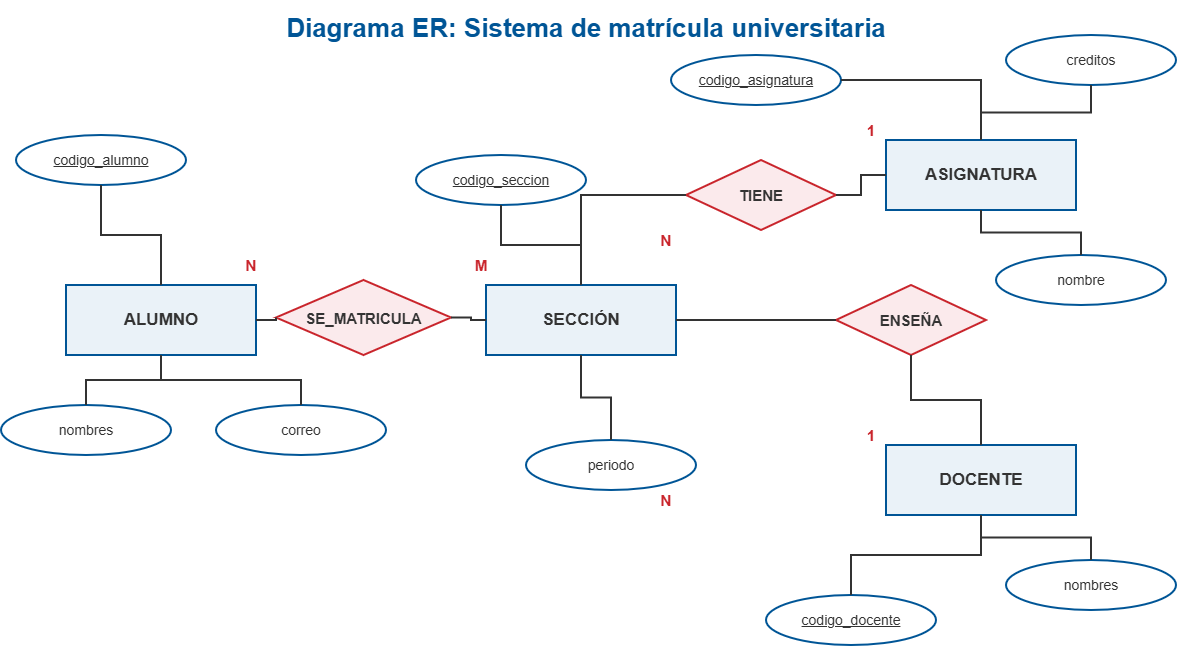

The diagram above was exported from draw.io. Its source (the exported page's mxGraphModel, read from the mxfile embedded in the PNG):
<mxGraphModel dx="1426" dy="841" grid="1" gridSize="10" guides="1" tooltips="1" connect="1" arrows="1" fold="1" page="1" pageScale="1" pageWidth="1200" pageHeight="760" math="0" shadow="0">
  <root>
    <mxCell id="0" />
    <mxCell id="1" parent="0" />
    <mxCell id="t" parent="1" style="text;html=1;align=center;verticalAlign=middle;fontSize=26;fontColor=#005596;fontFamily=Arial;whiteSpace=wrap;" value="&lt;b&gt;Diagrama ER: Sistema de matrícula universitaria&lt;/b&gt;" vertex="1">
      <mxGeometry height="55" width="1080" x="60" y="25" as="geometry" />
    </mxCell>
    <mxCell id="al" parent="1" style="rounded=0;whiteSpace=wrap;html=1;align=center;verticalAlign=middle;fillColor=#EAF2F8;strokeColor=#005596;strokeWidth=2;fontColor=#333333;fontFamily=Arial;fontSize=17;" value="&lt;b&gt;ALUMNO&lt;/b&gt;" vertex="1">
      <mxGeometry height="70" width="190" x="80" y="310" as="geometry" />
    </mxCell>
    <mxCell id="se" parent="1" style="rounded=0;whiteSpace=wrap;html=1;align=center;verticalAlign=middle;fillColor=#EAF2F8;strokeColor=#005596;strokeWidth=2;fontColor=#333333;fontFamily=Arial;fontSize=17;" value="&lt;b&gt;SECCIÓN&lt;/b&gt;" vertex="1">
      <mxGeometry height="70" width="190" x="500" y="310" as="geometry" />
    </mxCell>
    <mxCell id="as" parent="1" style="rounded=0;whiteSpace=wrap;html=1;align=center;verticalAlign=middle;fillColor=#EAF2F8;strokeColor=#005596;strokeWidth=2;fontColor=#333333;fontFamily=Arial;fontSize=17;" value="&lt;b&gt;ASIGNATURA&lt;/b&gt;" vertex="1">
      <mxGeometry height="70" width="190" x="900" y="165" as="geometry" />
    </mxCell>
    <mxCell id="do" parent="1" style="rounded=0;whiteSpace=wrap;html=1;align=center;verticalAlign=middle;fillColor=#EAF2F8;strokeColor=#005596;strokeWidth=2;fontColor=#333333;fontFamily=Arial;fontSize=17;" value="&lt;b&gt;DOCENTE&lt;/b&gt;" vertex="1">
      <mxGeometry height="70" width="190" x="900" y="470" as="geometry" />
    </mxCell>
    <mxCell id="ma" parent="1" style="rhombus;whiteSpace=wrap;html=1;fillColor=#FBEAEC;strokeColor=#C9252C;strokeWidth=2;fontColor=#333333;fontFamily=Arial;fontSize=15;" value="&lt;b&gt;SE_MATRICULA&lt;/b&gt;" vertex="1">
      <mxGeometry height="75" width="175" x="290" y="305" as="geometry" />
    </mxCell>
    <mxCell id="ti" parent="1" style="rhombus;whiteSpace=wrap;html=1;fillColor=#FBEAEC;strokeColor=#C9252C;strokeWidth=2;fontColor=#333333;fontFamily=Arial;fontSize=15;" value="&lt;b&gt;TIENE&lt;/b&gt;" vertex="1">
      <mxGeometry height="70" width="150" x="700" y="185" as="geometry" />
    </mxCell>
    <mxCell id="en" parent="1" style="rhombus;whiteSpace=wrap;html=1;fillColor=#FBEAEC;strokeColor=#C9252C;strokeWidth=2;fontColor=#333333;fontFamily=Arial;fontSize=15;" value="&lt;b&gt;ENSEÑA&lt;/b&gt;" vertex="1">
      <mxGeometry height="70" width="150" x="850" y="310" as="geometry" />
    </mxCell>
    <mxCell id="e1" edge="1" parent="1" source="al" style="edgeStyle=orthogonalEdgeStyle;rounded=0;orthogonalLoop=1;jettySize=auto;html=1;strokeColor=#333333;strokeWidth=2;endArrow=none;" target="ma" value="">
      <mxGeometry relative="1" as="geometry" />
    </mxCell>
    <mxCell id="e2" edge="1" parent="1" source="ma" style="edgeStyle=orthogonalEdgeStyle;rounded=0;orthogonalLoop=1;jettySize=auto;html=1;strokeColor=#333333;strokeWidth=2;endArrow=none;" target="se" value="">
      <mxGeometry relative="1" as="geometry" />
    </mxCell>
    <mxCell id="l1" parent="1" style="text;html=1;align=center;verticalAlign=middle;fontSize=15;fontColor=#C9252C;fontFamily=Arial;whiteSpace=wrap;" value="&lt;b&gt;N&lt;/b&gt;" vertex="1">
      <mxGeometry height="30" width="60" x="235" y="275" as="geometry" />
    </mxCell>
    <mxCell id="l2" parent="1" style="text;html=1;align=center;verticalAlign=middle;fontSize=15;fontColor=#C9252C;fontFamily=Arial;whiteSpace=wrap;" value="&lt;b&gt;M&lt;/b&gt;" vertex="1">
      <mxGeometry height="30" width="60" x="465" y="275" as="geometry" />
    </mxCell>
    <mxCell id="e3" edge="1" parent="1" source="as" style="edgeStyle=orthogonalEdgeStyle;rounded=0;orthogonalLoop=1;jettySize=auto;html=1;strokeColor=#333333;strokeWidth=2;endArrow=none;" target="ti" value="">
      <mxGeometry relative="1" as="geometry" />
    </mxCell>
    <mxCell id="e4" edge="1" parent="1" source="ti" style="edgeStyle=orthogonalEdgeStyle;rounded=0;orthogonalLoop=1;jettySize=auto;html=1;strokeColor=#333333;strokeWidth=2;endArrow=none;" target="se" value="">
      <mxGeometry relative="1" as="geometry" />
    </mxCell>
    <mxCell id="l3" parent="1" style="text;html=1;align=center;verticalAlign=middle;fontSize=15;fontColor=#C9252C;fontFamily=Arial;whiteSpace=wrap;" value="&lt;b&gt;1&lt;/b&gt;" vertex="1">
      <mxGeometry height="30" width="60" x="855" y="140" as="geometry" />
    </mxCell>
    <mxCell id="l4" parent="1" style="text;html=1;align=center;verticalAlign=middle;fontSize=15;fontColor=#C9252C;fontFamily=Arial;whiteSpace=wrap;" value="&lt;b&gt;N&lt;/b&gt;" vertex="1">
      <mxGeometry height="30" width="60" x="650" y="250" as="geometry" />
    </mxCell>
    <mxCell id="e5" edge="1" parent="1" source="do" style="edgeStyle=orthogonalEdgeStyle;rounded=0;orthogonalLoop=1;jettySize=auto;html=1;strokeColor=#333333;strokeWidth=2;endArrow=none;" target="en" value="">
      <mxGeometry relative="1" as="geometry" />
    </mxCell>
    <mxCell id="e6" edge="1" parent="1" source="en" style="edgeStyle=orthogonalEdgeStyle;rounded=0;orthogonalLoop=1;jettySize=auto;html=1;strokeColor=#333333;strokeWidth=2;endArrow=none;" target="se" value="">
      <mxGeometry relative="1" as="geometry" />
    </mxCell>
    <mxCell id="l5" parent="1" style="text;html=1;align=center;verticalAlign=middle;fontSize=15;fontColor=#C9252C;fontFamily=Arial;whiteSpace=wrap;" value="&lt;b&gt;1&lt;/b&gt;" vertex="1">
      <mxGeometry height="30" width="60" x="855" y="445" as="geometry" />
    </mxCell>
    <mxCell id="l6" parent="1" style="text;html=1;align=center;verticalAlign=middle;fontSize=15;fontColor=#C9252C;fontFamily=Arial;whiteSpace=wrap;" value="&lt;b&gt;N&lt;/b&gt;" vertex="1">
      <mxGeometry height="30" width="60" x="650" y="510" as="geometry" />
    </mxCell>
    <mxCell id="aa" parent="1" style="ellipse;whiteSpace=wrap;html=1;fillColor=#FFFFFF;strokeColor=#005596;strokeWidth=2;fontColor=#333333;fontFamily=Arial;fontSize=14;" value="&lt;u&gt;codigo_alumno&lt;/u&gt;" vertex="1">
      <mxGeometry height="50" width="170" x="30" y="160" as="geometry" />
    </mxCell>
    <mxCell id="eaa" edge="1" parent="1" source="aa" style="edgeStyle=orthogonalEdgeStyle;rounded=0;orthogonalLoop=1;jettySize=auto;html=1;strokeColor=#333333;strokeWidth=2;endArrow=none;" target="al" value="">
      <mxGeometry relative="1" as="geometry" />
    </mxCell>
    <mxCell id="ab" parent="1" style="ellipse;whiteSpace=wrap;html=1;fillColor=#FFFFFF;strokeColor=#005596;strokeWidth=2;fontColor=#333333;fontFamily=Arial;fontSize=14;" value="nombres" vertex="1">
      <mxGeometry height="50" width="170" x="15" y="430" as="geometry" />
    </mxCell>
    <mxCell id="eab" edge="1" parent="1" source="ab" style="edgeStyle=orthogonalEdgeStyle;rounded=0;orthogonalLoop=1;jettySize=auto;html=1;strokeColor=#333333;strokeWidth=2;endArrow=none;" target="al" value="">
      <mxGeometry relative="1" as="geometry" />
    </mxCell>
    <mxCell id="ac" parent="1" style="ellipse;whiteSpace=wrap;html=1;fillColor=#FFFFFF;strokeColor=#005596;strokeWidth=2;fontColor=#333333;fontFamily=Arial;fontSize=14;" value="correo" vertex="1">
      <mxGeometry height="50" width="170" x="230" y="430" as="geometry" />
    </mxCell>
    <mxCell id="eac" edge="1" parent="1" source="ac" style="edgeStyle=orthogonalEdgeStyle;rounded=0;orthogonalLoop=1;jettySize=auto;html=1;strokeColor=#333333;strokeWidth=2;endArrow=none;" target="al" value="">
      <mxGeometry relative="1" as="geometry" />
    </mxCell>
    <mxCell id="sa" parent="1" style="ellipse;whiteSpace=wrap;html=1;fillColor=#FFFFFF;strokeColor=#005596;strokeWidth=2;fontColor=#333333;fontFamily=Arial;fontSize=14;" value="&lt;u&gt;codigo_seccion&lt;/u&gt;" vertex="1">
      <mxGeometry height="50" width="170" x="430" y="180" as="geometry" />
    </mxCell>
    <mxCell id="esa" edge="1" parent="1" source="sa" style="edgeStyle=orthogonalEdgeStyle;rounded=0;orthogonalLoop=1;jettySize=auto;html=1;strokeColor=#333333;strokeWidth=2;endArrow=none;" target="se" value="">
      <mxGeometry relative="1" as="geometry" />
    </mxCell>
    <mxCell id="sb" parent="1" style="ellipse;whiteSpace=wrap;html=1;fillColor=#FFFFFF;strokeColor=#005596;strokeWidth=2;fontColor=#333333;fontFamily=Arial;fontSize=14;" value="periodo" vertex="1">
      <mxGeometry height="50" width="170" x="540" y="465" as="geometry" />
    </mxCell>
    <mxCell id="esb" edge="1" parent="1" source="sb" style="edgeStyle=orthogonalEdgeStyle;rounded=0;orthogonalLoop=1;jettySize=auto;html=1;strokeColor=#333333;strokeWidth=2;endArrow=none;" target="se" value="">
      <mxGeometry relative="1" as="geometry" />
    </mxCell>
    <mxCell id="xa" parent="1" style="ellipse;whiteSpace=wrap;html=1;fillColor=#FFFFFF;strokeColor=#005596;strokeWidth=2;fontColor=#333333;fontFamily=Arial;fontSize=14;" value="&lt;u&gt;codigo_asignatura&lt;/u&gt;" vertex="1">
      <mxGeometry height="50" width="170" x="685" y="80" as="geometry" />
    </mxCell>
    <mxCell id="exa" edge="1" parent="1" source="xa" style="edgeStyle=orthogonalEdgeStyle;rounded=0;orthogonalLoop=1;jettySize=auto;html=1;strokeColor=#333333;strokeWidth=2;endArrow=none;" target="as" value="">
      <mxGeometry relative="1" as="geometry" />
    </mxCell>
    <mxCell id="xb" parent="1" style="ellipse;whiteSpace=wrap;html=1;fillColor=#FFFFFF;strokeColor=#005596;strokeWidth=2;fontColor=#333333;fontFamily=Arial;fontSize=14;" value="nombre" vertex="1">
      <mxGeometry height="50" width="170" x="1010" y="280" as="geometry" />
    </mxCell>
    <mxCell id="exb" edge="1" parent="1" source="xb" style="edgeStyle=orthogonalEdgeStyle;rounded=0;orthogonalLoop=1;jettySize=auto;html=1;strokeColor=#333333;strokeWidth=2;endArrow=none;" target="as" value="">
      <mxGeometry relative="1" as="geometry" />
    </mxCell>
    <mxCell id="xc" parent="1" style="ellipse;whiteSpace=wrap;html=1;fillColor=#FFFFFF;strokeColor=#005596;strokeWidth=2;fontColor=#333333;fontFamily=Arial;fontSize=14;" value="creditos" vertex="1">
      <mxGeometry height="50" width="170" x="1020" y="60" as="geometry" />
    </mxCell>
    <mxCell id="exc" edge="1" parent="1" source="xc" style="edgeStyle=orthogonalEdgeStyle;rounded=0;orthogonalLoop=1;jettySize=auto;html=1;strokeColor=#333333;strokeWidth=2;endArrow=none;" target="as" value="">
      <mxGeometry relative="1" as="geometry" />
    </mxCell>
    <mxCell id="da" parent="1" style="ellipse;whiteSpace=wrap;html=1;fillColor=#FFFFFF;strokeColor=#005596;strokeWidth=2;fontColor=#333333;fontFamily=Arial;fontSize=14;" value="&lt;u&gt;codigo_docente&lt;/u&gt;" vertex="1">
      <mxGeometry height="50" width="170" x="780" y="620" as="geometry" />
    </mxCell>
    <mxCell id="eda" edge="1" parent="1" source="da" style="edgeStyle=orthogonalEdgeStyle;rounded=0;orthogonalLoop=1;jettySize=auto;html=1;strokeColor=#333333;strokeWidth=2;endArrow=none;" target="do" value="">
      <mxGeometry relative="1" as="geometry" />
    </mxCell>
    <mxCell id="db" parent="1" style="ellipse;whiteSpace=wrap;html=1;fillColor=#FFFFFF;strokeColor=#005596;strokeWidth=2;fontColor=#333333;fontFamily=Arial;fontSize=14;" value="nombres" vertex="1">
      <mxGeometry height="50" width="170" x="1020" y="585" as="geometry" />
    </mxCell>
    <mxCell id="edb" edge="1" parent="1" source="db" style="edgeStyle=orthogonalEdgeStyle;rounded=0;orthogonalLoop=1;jettySize=auto;html=1;strokeColor=#333333;strokeWidth=2;endArrow=none;" target="do" value="">
      <mxGeometry relative="1" as="geometry" />
    </mxCell>
  </root>
</mxGraphModel>